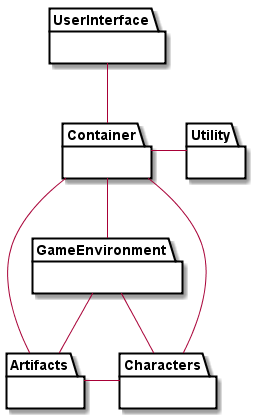

The diagram above was rendered by PlantUML. Its source (embedded in the PNG):
@startuml
package UserInterface {}
package Artifacts {}
package Container {}
package GameEnvironment {}
package Utility {}
package Characters {}

UserInterface -- Container

Container -- GameEnvironment
Container -- Characters
Container -- Artifacts
Container - Utility

GameEnvironment -- Artifacts
GameEnvironment -- Characters

Artifacts - Characters



@enduml